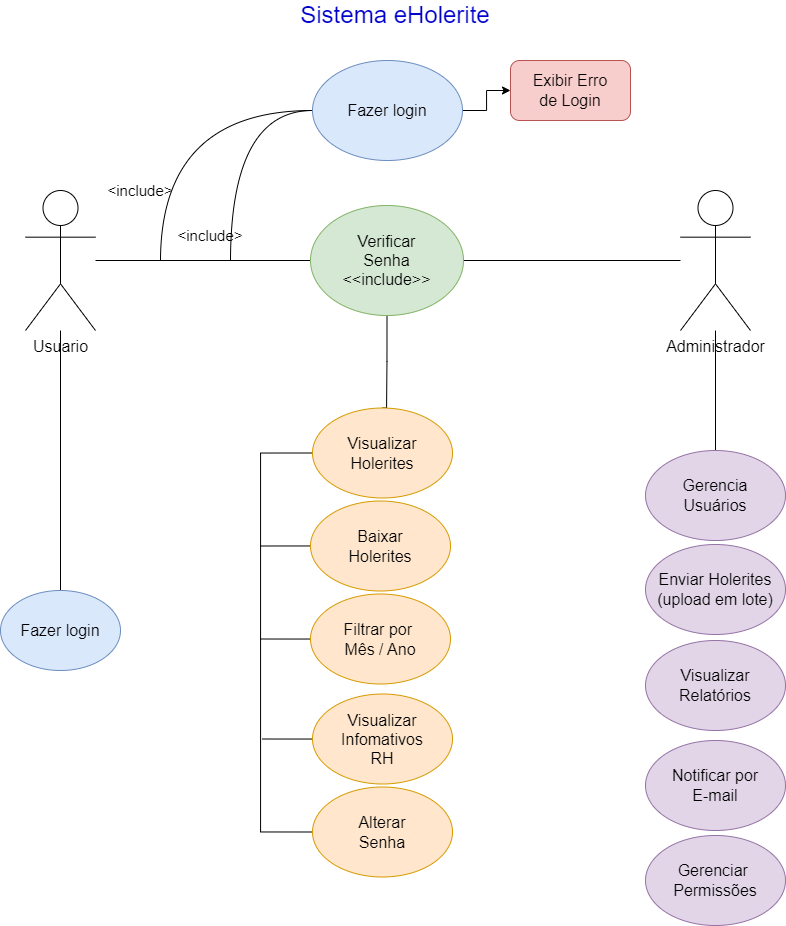

The diagram above was exported from draw.io. Its source (the exported page's mxGraphModel, read from the mxfile embedded in the PNG):
<mxGraphModel dx="2739" dy="2284" grid="1" gridSize="10" guides="1" tooltips="1" connect="1" arrows="1" fold="1" page="1" pageScale="1" pageWidth="827" pageHeight="1169" math="0" shadow="0">
  <root>
    <mxCell id="0" />
    <mxCell id="1" parent="0" />
    <mxCell id="zRcZidyWQHOTyo93zDJW-31" style="edgeStyle=orthogonalEdgeStyle;rounded=0;orthogonalLoop=1;jettySize=auto;html=1;entryX=0.5;entryY=0;entryDx=0;entryDy=0;endArrow=none;startFill=0;" edge="1" parent="1" source="FliR6MDcIxYNhLgZJAhP-3" target="zRcZidyWQHOTyo93zDJW-3">
      <mxGeometry relative="1" as="geometry" />
    </mxCell>
    <mxCell id="FliR6MDcIxYNhLgZJAhP-3" value="Usuario" style="shape=umlActor;verticalLabelPosition=bottom;verticalAlign=top;html=1;outlineConnect=0;shadow=0;fontSize=16;" parent="1" vertex="1">
      <mxGeometry x="-775" y="-950" width="70" height="140" as="geometry" />
    </mxCell>
    <mxCell id="zRcZidyWQHOTyo93zDJW-3" value="Fazer login" style="ellipse;whiteSpace=wrap;html=1;fontSize=16;fillColor=#dae8fc;strokeColor=#6c8ebf;" vertex="1" parent="1">
      <mxGeometry x="-800" y="-550" width="120" height="80" as="geometry" />
    </mxCell>
    <mxCell id="zRcZidyWQHOTyo93zDJW-5" value="Sistema eHolerite" style="text;html=1;align=center;verticalAlign=middle;whiteSpace=wrap;rounded=0;fontSize=24;fontColor=#0000CC;" vertex="1" parent="1">
      <mxGeometry x="-520" y="-1140" width="230" height="30" as="geometry" />
    </mxCell>
    <mxCell id="zRcZidyWQHOTyo93zDJW-7" style="edgeStyle=orthogonalEdgeStyle;rounded=0;orthogonalLoop=1;jettySize=auto;html=1;endArrow=none;startFill=0;" edge="1" parent="1" source="zRcZidyWQHOTyo93zDJW-6" target="FliR6MDcIxYNhLgZJAhP-3">
      <mxGeometry relative="1" as="geometry" />
    </mxCell>
    <mxCell id="zRcZidyWQHOTyo93zDJW-10" style="edgeStyle=orthogonalEdgeStyle;rounded=0;orthogonalLoop=1;jettySize=auto;html=1;endArrow=none;startFill=0;" edge="1" parent="1" source="zRcZidyWQHOTyo93zDJW-6" target="zRcZidyWQHOTyo93zDJW-8">
      <mxGeometry relative="1" as="geometry" />
    </mxCell>
    <mxCell id="zRcZidyWQHOTyo93zDJW-44" style="edgeStyle=orthogonalEdgeStyle;rounded=0;orthogonalLoop=1;jettySize=auto;html=1;entryX=0.5;entryY=0;entryDx=0;entryDy=0;endArrow=none;startFill=0;" edge="1" parent="1" source="zRcZidyWQHOTyo93zDJW-6" target="zRcZidyWQHOTyo93zDJW-25">
      <mxGeometry relative="1" as="geometry">
        <Array as="points">
          <mxPoint x="-414" y="-779" />
          <mxPoint x="-414" y="-732" />
        </Array>
      </mxGeometry>
    </mxCell>
    <mxCell id="zRcZidyWQHOTyo93zDJW-6" value="Verificar&lt;div&gt;Senha&lt;/div&gt;&lt;div&gt;&amp;lt;&amp;lt;include&amp;gt;&amp;gt;&lt;/div&gt;" style="ellipse;whiteSpace=wrap;html=1;fontSize=16;fillColor=#d5e8d4;strokeColor=#82b366;" vertex="1" parent="1">
      <mxGeometry x="-490" y="-935" width="153" height="110" as="geometry" />
    </mxCell>
    <mxCell id="zRcZidyWQHOTyo93zDJW-43" style="edgeStyle=orthogonalEdgeStyle;rounded=0;orthogonalLoop=1;jettySize=auto;html=1;entryX=0.5;entryY=0;entryDx=0;entryDy=0;endArrow=none;startFill=0;" edge="1" parent="1" source="zRcZidyWQHOTyo93zDJW-8" target="zRcZidyWQHOTyo93zDJW-39">
      <mxGeometry relative="1" as="geometry" />
    </mxCell>
    <mxCell id="zRcZidyWQHOTyo93zDJW-8" value="Administrador" style="shape=umlActor;verticalLabelPosition=bottom;verticalAlign=top;html=1;outlineConnect=0;shadow=0;fontSize=16;" vertex="1" parent="1">
      <mxGeometry x="-120" y="-950" width="70" height="140" as="geometry" />
    </mxCell>
    <mxCell id="zRcZidyWQHOTyo93zDJW-17" style="edgeStyle=orthogonalEdgeStyle;rounded=0;orthogonalLoop=1;jettySize=auto;html=1;curved=1;endArrow=none;startFill=0;" edge="1" parent="1" source="zRcZidyWQHOTyo93zDJW-11">
      <mxGeometry relative="1" as="geometry">
        <mxPoint x="-640" y="-880" as="targetPoint" />
      </mxGeometry>
    </mxCell>
    <mxCell id="zRcZidyWQHOTyo93zDJW-22" style="edgeStyle=orthogonalEdgeStyle;rounded=0;orthogonalLoop=1;jettySize=auto;html=1;curved=1;endArrow=none;startFill=0;" edge="1" parent="1" source="zRcZidyWQHOTyo93zDJW-11">
      <mxGeometry relative="1" as="geometry">
        <mxPoint x="-570" y="-880" as="targetPoint" />
      </mxGeometry>
    </mxCell>
    <mxCell id="zRcZidyWQHOTyo93zDJW-46" style="edgeStyle=orthogonalEdgeStyle;rounded=0;orthogonalLoop=1;jettySize=auto;html=1;entryX=0;entryY=0.5;entryDx=0;entryDy=0;" edge="1" parent="1" source="zRcZidyWQHOTyo93zDJW-11" target="zRcZidyWQHOTyo93zDJW-45">
      <mxGeometry relative="1" as="geometry" />
    </mxCell>
    <mxCell id="zRcZidyWQHOTyo93zDJW-11" value="Fazer login" style="ellipse;whiteSpace=wrap;html=1;fontSize=16;fillColor=#dae8fc;strokeColor=#6c8ebf;" vertex="1" parent="1">
      <mxGeometry x="-488" y="-1080" width="150" height="100" as="geometry" />
    </mxCell>
    <mxCell id="zRcZidyWQHOTyo93zDJW-18" value="&amp;lt;include&amp;gt;" style="text;html=1;align=center;verticalAlign=middle;whiteSpace=wrap;rounded=0;fontSize=15;" vertex="1" parent="1">
      <mxGeometry x="-690" y="-965" width="60" height="30" as="geometry" />
    </mxCell>
    <mxCell id="zRcZidyWQHOTyo93zDJW-23" value="&amp;lt;include&amp;gt;" style="text;html=1;align=center;verticalAlign=middle;whiteSpace=wrap;rounded=0;fontSize=15;" vertex="1" parent="1">
      <mxGeometry x="-620" y="-920" width="60" height="30" as="geometry" />
    </mxCell>
    <mxCell id="zRcZidyWQHOTyo93zDJW-32" style="edgeStyle=orthogonalEdgeStyle;rounded=0;orthogonalLoop=1;jettySize=auto;html=1;entryX=0;entryY=0.5;entryDx=0;entryDy=0;exitX=0;exitY=0.5;exitDx=0;exitDy=0;endArrow=none;startFill=0;" edge="1" parent="1" source="zRcZidyWQHOTyo93zDJW-25" target="zRcZidyWQHOTyo93zDJW-30">
      <mxGeometry relative="1" as="geometry">
        <Array as="points">
          <mxPoint x="-540" y="-688" />
          <mxPoint x="-540" y="-308" />
        </Array>
      </mxGeometry>
    </mxCell>
    <mxCell id="zRcZidyWQHOTyo93zDJW-25" value="Visualizar&lt;div&gt;Holerites&lt;/div&gt;" style="ellipse;whiteSpace=wrap;html=1;fontSize=16;fillColor=#ffe6cc;strokeColor=#d79b00;" vertex="1" parent="1">
      <mxGeometry x="-488" y="-732.5" width="140" height="90" as="geometry" />
    </mxCell>
    <mxCell id="zRcZidyWQHOTyo93zDJW-33" style="edgeStyle=orthogonalEdgeStyle;rounded=0;orthogonalLoop=1;jettySize=auto;html=1;endArrow=none;startFill=0;" edge="1" parent="1" source="zRcZidyWQHOTyo93zDJW-26">
      <mxGeometry relative="1" as="geometry">
        <mxPoint x="-540" y="-594.5" as="targetPoint" />
      </mxGeometry>
    </mxCell>
    <mxCell id="zRcZidyWQHOTyo93zDJW-26" value="Baixar&lt;div&gt;Holerites&lt;/div&gt;" style="ellipse;whiteSpace=wrap;html=1;fontSize=16;fillColor=#ffe6cc;strokeColor=#d79b00;" vertex="1" parent="1">
      <mxGeometry x="-490" y="-639.5" width="140" height="90" as="geometry" />
    </mxCell>
    <mxCell id="zRcZidyWQHOTyo93zDJW-34" style="edgeStyle=orthogonalEdgeStyle;rounded=0;orthogonalLoop=1;jettySize=auto;html=1;endArrow=none;startFill=0;" edge="1" parent="1" source="zRcZidyWQHOTyo93zDJW-27">
      <mxGeometry relative="1" as="geometry">
        <mxPoint x="-540" y="-501.5" as="targetPoint" />
      </mxGeometry>
    </mxCell>
    <mxCell id="zRcZidyWQHOTyo93zDJW-27" value="Filtrar por&amp;nbsp;&lt;div&gt;Mês / Ano&lt;/div&gt;" style="ellipse;whiteSpace=wrap;html=1;fontSize=16;fillColor=#ffe6cc;strokeColor=#d79b00;" vertex="1" parent="1">
      <mxGeometry x="-490" y="-546.5" width="140" height="90" as="geometry" />
    </mxCell>
    <mxCell id="zRcZidyWQHOTyo93zDJW-36" style="edgeStyle=orthogonalEdgeStyle;rounded=0;orthogonalLoop=1;jettySize=auto;html=1;endArrow=none;startFill=0;" edge="1" parent="1" source="zRcZidyWQHOTyo93zDJW-29">
      <mxGeometry relative="1" as="geometry">
        <mxPoint x="-538" y="-401.5" as="targetPoint" />
      </mxGeometry>
    </mxCell>
    <mxCell id="zRcZidyWQHOTyo93zDJW-29" value="Visualizar&lt;div&gt;Infomativos&lt;/div&gt;&lt;div&gt;RH&lt;/div&gt;" style="ellipse;whiteSpace=wrap;html=1;fontSize=16;fillColor=#ffe6cc;strokeColor=#d79b00;" vertex="1" parent="1">
      <mxGeometry x="-488" y="-446.5" width="140" height="90" as="geometry" />
    </mxCell>
    <mxCell id="zRcZidyWQHOTyo93zDJW-30" value="Alterar&lt;div&gt;Senha&lt;/div&gt;" style="ellipse;whiteSpace=wrap;html=1;fontSize=16;fillColor=#ffe6cc;strokeColor=#d79b00;" vertex="1" parent="1">
      <mxGeometry x="-488" y="-353.5" width="140" height="90" as="geometry" />
    </mxCell>
    <mxCell id="zRcZidyWQHOTyo93zDJW-39" value="Gerencia&lt;div&gt;Usuários&lt;/div&gt;" style="ellipse;whiteSpace=wrap;html=1;fontSize=16;fillColor=#e1d5e7;strokeColor=#9673a6;" vertex="1" parent="1">
      <mxGeometry x="-155" y="-690" width="140" height="90" as="geometry" />
    </mxCell>
    <mxCell id="zRcZidyWQHOTyo93zDJW-40" value="Enviar Holerites&lt;div&gt;(upload em lote)&lt;/div&gt;" style="ellipse;whiteSpace=wrap;html=1;fontSize=16;fillColor=#e1d5e7;strokeColor=#9673a6;" vertex="1" parent="1">
      <mxGeometry x="-155" y="-596" width="140" height="90" as="geometry" />
    </mxCell>
    <mxCell id="zRcZidyWQHOTyo93zDJW-41" value="Visualizar&lt;div&gt;Relatórios&lt;/div&gt;" style="ellipse;whiteSpace=wrap;html=1;fontSize=16;fillColor=#e1d5e7;strokeColor=#9673a6;" vertex="1" parent="1">
      <mxGeometry x="-155" y="-500" width="140" height="90" as="geometry" />
    </mxCell>
    <mxCell id="zRcZidyWQHOTyo93zDJW-42" value="Notificar por&lt;div&gt;E-mail&lt;/div&gt;" style="ellipse;whiteSpace=wrap;html=1;fontSize=16;fillColor=#e1d5e7;strokeColor=#9673a6;" vertex="1" parent="1">
      <mxGeometry x="-155" y="-400" width="140" height="90" as="geometry" />
    </mxCell>
    <mxCell id="zRcZidyWQHOTyo93zDJW-45" value="Exibir Erro&lt;div&gt;de Login&lt;/div&gt;" style="rounded=1;whiteSpace=wrap;html=1;fontSize=16;fillColor=#f8cecc;strokeColor=#b85450;" vertex="1" parent="1">
      <mxGeometry x="-290" y="-1080" width="120" height="60" as="geometry" />
    </mxCell>
    <mxCell id="zRcZidyWQHOTyo93zDJW-47" value="Gerenciar&amp;nbsp;&lt;div&gt;Permissões&lt;/div&gt;" style="ellipse;whiteSpace=wrap;html=1;fontSize=16;fillColor=#e1d5e7;strokeColor=#9673a6;" vertex="1" parent="1">
      <mxGeometry x="-155" y="-305" width="140" height="90" as="geometry" />
    </mxCell>
  </root>
</mxGraphModel>